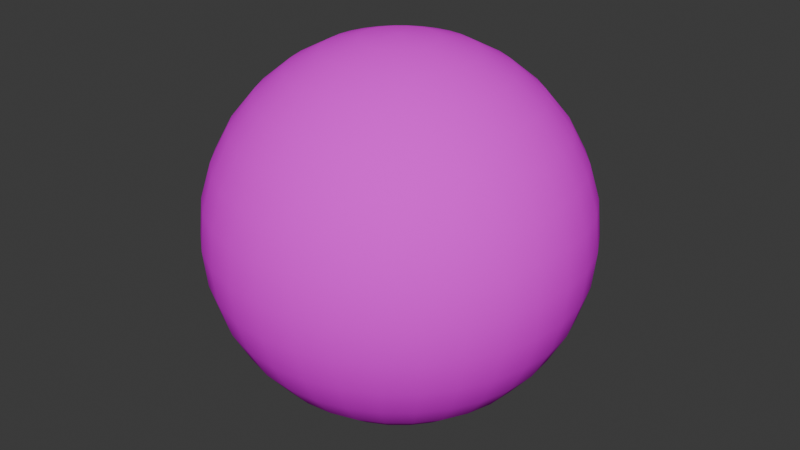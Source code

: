 # Source: SphereTransition.blend  (saved by Blender 4.1.24; exported with 4.5.12 LTS)
import bpy
from mathutils import Matrix  # noqa: F401  (used for matrix-valued properties, if any)

bpy.ops.wm.read_factory_settings(use_empty=True)
scene = bpy.context.scene
scene.name = 'Scene'

# ---- collections
col_collection = bpy.data.collections.new('Collection'); scene.collection.children.link(col_collection)

# ---- images (referenced by path relative to the original .blend; pixels are not part of the script)
import os
ASSET_DIR = os.environ.get("B2B_ASSET_DIR", "")  # directory of the original .blend (textures are referenced by path, not embedded)
HERE = os.path.dirname(os.path.abspath(__file__))  # packed textures are extracted next to this script under _unpacked/

def load_image(name, relpath, width, height, colorspace="sRGB"):
    """Load a texture the original file referenced (path relative to the .blend, or extracted next to this script)."""
    p = next((c for c in (os.path.join(HERE, relpath), os.path.join(ASSET_DIR, relpath)) if relpath and os.path.exists(c)), "")
    if p:
        img = bpy.data.images.load(p, check_existing=True)
        img.name = name
    else:  # same state as the original file: an image datablock whose file is absent (Cycles renders it pink)
        img = bpy.data.images.new(name, width, height)
        img.source = "FILE"
        img.filepath = "//" + (relpath or name)
    img.colorspace_settings.name = colorspace
    return img
img_capture_d__cran_2024_07_06_154928_png = load_image("Capture d'écran 2024-07-06 154928.png", "Capture d'écran 2024-07-06 154928.png", 1024, 1024, 'sRGB')

# ---- materials (node trees are filled in below, after node groups)
mat_material_001 = bpy.data.materials.new('Material.001')
mat_material_001.use_transparent_shadow = False

# ---- material node trees
mat_material_001.use_nodes = True; mat_material_001.node_tree.nodes.clear()
_N = mat_material_001.node_tree.nodes; _L = mat_material_001.node_tree.links
n0 = _N.new('ShaderNodeBsdfPrincipled'); n0.name = 'Principled BSDF'; n0.location = (10, 300)
n0.inputs[2].default_value = 1.0
n0.inputs[3].default_value = 1.0
n1 = _N.new('ShaderNodeOutputMaterial'); n1.name = 'Material Output'; n1.location = (300, 300)
n2 = _N.new('ShaderNodeTexImage'); n2.name = 'Image Texture'; n2.location = (-280, 280)
n2.image = img_capture_d__cran_2024_07_06_154928_png
_L.new(n0.outputs[0], n1.inputs[0])
_L.new(n2.outputs[0], n0.inputs[0])
n1.is_active_output = True

# ---- world
world_world = bpy.data.worlds.new('World'); scene.world = world_world
world_world.use_nodes = True; world_world.node_tree.nodes.clear()
_N = world_world.node_tree.nodes; _L = world_world.node_tree.links
n0 = _N.new('ShaderNodeOutputWorld'); n0.name = 'World Output'; n0.location = (300, 300)
n1 = _N.new('ShaderNodeBackground'); n1.name = 'Background'; n1.location = (10, 300)
n1.inputs[0].default_value = (0.05088, 0.05088, 0.05088, 1.0)
_L.new(n1.outputs[0], n0.inputs[0])
n0.is_active_output = True
world_world.color = (0.05088, 0.05088, 0.05088)
world_world.use_sun_shadow = False
world_world.sun_shadow_jitter_overblur = 0.0

# ---- meshes
me_sphere = bpy.data.meshes.new('Sphere')
me_sphere.from_pydata([(0.0, 0.5556, 0.8315), (0.0, 0.8315, 0.5556), (0.0, 0.9808, 0.1951), (0.0, 1.0, 0.0), (0.0, 0.9808, -0.1951), (0.0, 0.8315, -0.5556), (0.03806, 0.1913, 0.9808), (0.07466, 0.3753, 0.9239), (0.1084, 0.5449, 0.8315), (0.1379, 0.6935, 0.7071), (0.1622, 0.8155, 0.5556), (0.1802, 0.9061, 0.3827), (0.1913, 0.9619, 0.1951), (0.1951, 0.9808, 0.0), (0.1913, 0.9619, -0.1951), (0.1802, 0.9061, -0.3827), (0.1622, 0.8155, -0.5556), (0.1379, 0.6935, -0.7071), (0.1084, 0.5449, -0.8315), (0.07466, 0.3753, -0.9239), (0.03806, 0.1913, -0.9808), (0.07466, 0.1802, 0.9808), (0.1464, 0.3536, 0.9239), (0.2126, 0.5133, 0.8315), (0.2706, 0.6533, 0.7071), (0.3182, 0.7682, 0.5556), (0.3536, 0.8536, 0.3827), (0.3753, 0.9061, 0.1951), (0.3827, 0.9239, 0.0), (0.3753, 0.9061, -0.1951), (0.3536, 0.8536, -0.3827), (0.3182, 0.7682, -0.5556), (0.2706, 0.6533, -0.7071), (0.2126, 0.5133, -0.8315), (0.1464, 0.3536, -0.9239), (0.07466, 0.1802, -0.9808), (0.1084, 0.1622, 0.9808), (0.2126, 0.3182, 0.9239), (0.3087, 0.4619, 0.8315), (0.3928, 0.5879, 0.7071), (0.4619, 0.6913, 0.5556), (0.5133, 0.7682, 0.3827), (0.5449, 0.8155, 0.1951), (0.5556, 0.8315, 0.0), (0.5449, 0.8155, -0.1951), (0.5133, 0.7682, -0.3827), (0.4619, 0.6913, -0.5556), (0.3928, 0.5879, -0.7071), (0.3087, 0.4619, -0.8315), (0.2126, 0.3182, -0.9239), (0.1084, 0.1622, -0.9808), (0.1379, 0.1379, 0.9808), (0.2706, 0.2706, 0.9239), (0.3928, 0.3928, 0.8315), (0.5, 0.5, 0.7071), (0.5879, 0.5879, 0.5556), (0.6533, 0.6533, 0.3827), (0.6935, 0.6935, 0.1951), (0.7071, 0.7071, 0.0), (0.6935, 0.6935, -0.1951), (0.6533, 0.6533, -0.3827), (0.5879, 0.5879, -0.5556), (0.5, 0.5, -0.7071), (0.3928, 0.3928, -0.8315), (0.2706, 0.2706, -0.9239), (0.1379, 0.1379, -0.9808), (0.1622, 0.1084, 0.9808), (0.3182, 0.2126, 0.9239), (0.4619, 0.3087, 0.8315), (0.5879, 0.3928, 0.7071), (0.6913, 0.4619, 0.5556), (0.7682, 0.5133, 0.3827), (0.8155, 0.5449, 0.1951), (0.8315, 0.5556, 0.0), (0.8155, 0.5449, -0.1951), (0.7682, 0.5133, -0.3827), (0.6913, 0.4619, -0.5556), (0.5879, 0.3928, -0.7071), (0.4619, 0.3087, -0.8315), (0.3182, 0.2126, -0.9239), (0.1622, 0.1084, -0.9808), (0.0, 0.0, 1.0), (0.1802, 0.07466, 0.9808), (0.3536, 0.1464, 0.9239), (0.5133, 0.2126, 0.8315), (0.6533, 0.2706, 0.7071), (0.7682, 0.3182, 0.5556), (0.8536, 0.3536, 0.3827), (0.9061, 0.3753, 0.1951), (0.9239, 0.3827, 0.0), (0.9061, 0.3753, -0.1951), (0.8536, 0.3536, -0.3827), (0.7682, 0.3182, -0.5556), (0.6533, 0.2706, -0.7071), (0.5133, 0.2126, -0.8315), (0.3536, 0.1464, -0.9239), (0.1802, 0.07466, -0.9808), (0.1913, 0.03806, 0.9808), (0.3753, 0.07466, 0.9239), (0.5449, 0.1084, 0.8315), (0.6935, 0.1379, 0.7071), (0.8155, 0.1622, 0.5556), (0.9061, 0.1802, 0.3827), (0.9619, 0.1913, 0.1951), (0.9808, 0.1951, 0.0), (0.9619, 0.1913, -0.1951), (0.9061, 0.1802, -0.3827), (0.8155, 0.1622, -0.5556), (0.6935, 0.1379, -0.7071), (0.5449, 0.1084, -0.8315), (0.3753, 0.07466, -0.9239), (0.1913, 0.03806, -0.9808), (0.1951, -1.118e-08, 0.9808), (0.3827, -2.235e-08, 0.9239), (0.5556, -5.215e-08, 0.8315), (0.7071, 1.49e-08, 0.7071), (0.8315, -8.941e-08, 0.5556), (0.9239, 4.47e-08, 0.3827), (0.9808, -8.941e-08, 0.1951), (1.0, -1.639e-07, 0.0), (0.9808, -8.941e-08, -0.1951), (0.9239, 4.47e-08, -0.3827), (0.8315, -8.941e-08, -0.5556), (0.7071, 1.49e-08, -0.7071), (0.5556, -5.215e-08, -0.8315), (0.3827, -2.235e-08, -0.9239), (0.1951, -1.118e-08, -0.9808), (0.1913, -0.03806, 0.9808), (0.3753, -0.07466, 0.9239), (0.5449, -0.1084, 0.8315), (0.6935, -0.1379, 0.7071), (0.8155, -0.1622, 0.5556), (0.9061, -0.1802, 0.3827), (0.9619, -0.1913, 0.1951), (0.9808, -0.1951, 0.0), (0.9619, -0.1913, -0.1951), (0.9061, -0.1802, -0.3827), (0.8155, -0.1622, -0.5556), (0.6935, -0.1379, -0.7071), (0.5449, -0.1084, -0.8315), (0.3753, -0.07466, -0.9239), (0.1913, -0.03806, -0.9808), (0.1802, -0.07466, 0.9808), (0.3536, -0.1464, 0.9239), (0.5133, -0.2126, 0.8315), (0.6533, -0.2706, 0.7071), (0.7682, -0.3182, 0.5556), (0.8536, -0.3536, 0.3827), (0.9061, -0.3753, 0.1951), (0.9239, -0.3827, 0.0), (0.9061, -0.3753, -0.1951), (0.8536, -0.3536, -0.3827), (0.7682, -0.3182, -0.5556), (0.6533, -0.2706, -0.7071), (0.5133, -0.2126, -0.8315), (0.3536, -0.1464, -0.9239), (0.1802, -0.07466, -0.9808), (0.1622, -0.1084, 0.9808), (0.3182, -0.2126, 0.9239), (0.4619, -0.3087, 0.8315), (0.5879, -0.3928, 0.7071), (0.6913, -0.4619, 0.5556), (0.7682, -0.5133, 0.3827), (0.8155, -0.5449, 0.1951), (0.8315, -0.5556, 0.0), (0.8155, -0.5449, -0.1951), (0.7682, -0.5133, -0.3827), (0.6913, -0.4619, -0.5556), (0.5879, -0.3928, -0.7071), (0.4619, -0.3087, -0.8315), (0.3182, -0.2126, -0.9239), (0.1622, -0.1084, -0.9808), (0.1379, -0.1379, 0.9808), (0.2706, -0.2706, 0.9239), (0.3928, -0.3928, 0.8315), (0.5, -0.5, 0.7071), (0.5879, -0.5879, 0.5556), (0.6533, -0.6533, 0.3827), (0.6935, -0.6935, 0.1951), (0.7071, -0.7071, 0.0), (0.6935, -0.6935, -0.1951), (0.6533, -0.6533, -0.3827), (0.5879, -0.5879, -0.5556), (0.5, -0.5, -0.7071), (0.3928, -0.3928, -0.8315), (0.2706, -0.2706, -0.9239), (0.1379, -0.1379, -0.9808), (0.1084, -0.1622, 0.9808), (0.2126, -0.3182, 0.9239), (0.3087, -0.4619, 0.8315), (0.3928, -0.5879, 0.7071), (0.4619, -0.6913, 0.5556), (0.5133, -0.7682, 0.3827), (0.5449, -0.8155, 0.1951), (0.5556, -0.8315, 0.0), (0.5449, -0.8155, -0.1951), (0.5133, -0.7682, -0.3827), (0.4619, -0.6913, -0.5556), (0.3928, -0.5879, -0.7071), (0.3087, -0.4619, -0.8315), (0.2126, -0.3182, -0.9239), (0.1084, -0.1622, -0.9808), (0.07466, -0.1802, 0.9808), (0.1464, -0.3536, 0.9239), (0.2126, -0.5133, 0.8315), (0.2706, -0.6533, 0.7071), (0.3182, -0.7682, 0.5556), (0.3536, -0.8536, 0.3827), (0.3753, -0.9061, 0.1951), (0.3827, -0.9239, 0.0), (0.3753, -0.9061, -0.1951), (0.3536, -0.8536, -0.3827), (0.3182, -0.7682, -0.5556), (0.2706, -0.6533, -0.7071), (0.2126, -0.5133, -0.8315), (0.1464, -0.3536, -0.9239), (0.07466, -0.1802, -0.9808), (0.03806, -0.1913, 0.9808), (0.07466, -0.3753, 0.9239), (0.1084, -0.5449, 0.8315), (0.1379, -0.6935, 0.7071), (0.1622, -0.8155, 0.5556), (0.1802, -0.9061, 0.3827), (0.1913, -0.9619, 0.1951), (0.1951, -0.9808, 0.0), (0.1913, -0.9619, -0.1951), (0.1802, -0.9061, -0.3827), (0.1622, -0.8155, -0.5556), (0.1379, -0.6935, -0.7071), (0.1084, -0.5449, -0.8315), (0.07466, -0.3753, -0.9239), (0.03806, -0.1913, -0.9808), (-7.451e-09, -0.1951, 0.9808), (-5.215e-08, -0.3827, 0.9239), (-9.686e-08, -0.5556, 0.8315), (-1.49e-08, -0.7071, 0.7071), (-1.043e-07, -0.8315, 0.5556), (2.98e-08, -0.9239, 0.3827), (-1.341e-07, -0.9808, 0.1951), (-3.278e-07, -1.0, 0.0), (-1.341e-07, -0.9808, -0.1951), (2.98e-08, -0.9239, -0.3827), (-1.043e-07, -0.8315, -0.5556), (-1.49e-08, -0.7071, -0.7071), (-9.686e-08, -0.5556, -0.8315), (-5.215e-08, -0.3827, -0.9239), (-7.451e-09, -0.1951, -0.9808), (-0.03806, -0.1913, 0.9808), (-0.07466, -0.3753, 0.9239), (-0.1084, -0.5449, 0.8315), (-0.1379, -0.6935, 0.7071), (-0.1622, -0.8155, 0.5556), (-0.1802, -0.9061, 0.3827), (-0.1913, -0.9619, 0.1951), (-0.1951, -0.9808, 0.0), (-0.1913, -0.9619, -0.1951), (-0.1802, -0.9061, -0.3827), (-0.1622, -0.8155, -0.5556), (-0.1379, -0.6935, -0.7071), (-0.1084, -0.5449, -0.8315), (-0.07466, -0.3753, -0.9239), (-0.03806, -0.1913, -0.9808), (-0.07466, -0.1802, 0.9808), (-0.1464, -0.3536, 0.9239), (-0.2126, -0.5133, 0.8315), (-0.2706, -0.6533, 0.7071), (-0.3182, -0.7682, 0.5556), (-0.3536, -0.8536, 0.3827), (-0.3753, -0.9061, 0.1951), (-0.3827, -0.9239, 0.0), (-0.3753, -0.9061, -0.1951), (-0.3536, -0.8536, -0.3827), (-0.3182, -0.7682, -0.5556), (-0.2706, -0.6533, -0.7071), (-0.2126, -0.5133, -0.8315), (-0.1464, -0.3536, -0.9239), (-0.07466, -0.1802, -0.9808), (-0.1084, -0.1622, 0.9808), (-0.2126, -0.3182, 0.9239), (-0.3087, -0.4619, 0.8315), (-0.3928, -0.5879, 0.7071), (-0.4619, -0.6913, 0.5556), (-0.5133, -0.7682, 0.3827), (-0.5449, -0.8155, 0.1951), (-0.5556, -0.8315, 0.0), (-0.5449, -0.8155, -0.1951), (-0.5133, -0.7682, -0.3827), (-0.4619, -0.6913, -0.5556), (-0.3928, -0.5879, -0.7071), (-0.3087, -0.4619, -0.8315), (-0.2126, -0.3182, -0.9239), (-0.1084, -0.1622, -0.9808), (-0.1379, -0.1379, 0.9808), (-0.2706, -0.2706, 0.9239), (-0.3928, -0.3928, 0.8315), (-0.5, -0.5, 0.7071), (-0.5879, -0.5879, 0.5556), (-0.6533, -0.6533, 0.3827), (-0.6935, -0.6935, 0.1951), (-0.7071, -0.7071, 0.0), (-0.6935, -0.6935, -0.1951), (-0.6533, -0.6533, -0.3827), (-0.5879, -0.5879, -0.5556), (-0.5, -0.5, -0.7071), (-0.3928, -0.3928, -0.8315), (-0.2706, -0.2706, -0.9239), (-0.1379, -0.1379, -0.9808), (0.0, 0.0, -1.0), (-0.1622, -0.1084, 0.9808), (-0.3182, -0.2126, 0.9239), (-0.4619, -0.3087, 0.8315), (-0.5879, -0.3928, 0.7071), (-0.6913, -0.4619, 0.5556), (-0.7682, -0.5133, 0.3827), (-0.8155, -0.5449, 0.1951), (-0.8315, -0.5556, 0.0), (-0.8155, -0.5449, -0.1951), (-0.7682, -0.5133, -0.3827), (-0.6913, -0.4619, -0.5556), (-0.5879, -0.3928, -0.7071), (-0.4619, -0.3087, -0.8315), (-0.3182, -0.2126, -0.9239), (-0.1622, -0.1084, -0.9808), (-0.1802, -0.07466, 0.9808), (-0.3536, -0.1464, 0.9239), (-0.5133, -0.2126, 0.8315), (-0.6533, -0.2706, 0.7071), (-0.7682, -0.3182, 0.5556), (-0.8536, -0.3536, 0.3827), (-0.9061, -0.3753, 0.1951), (-0.9239, -0.3827, 0.0), (-0.9061, -0.3753, -0.1951), (-0.8536, -0.3536, -0.3827), (-0.7682, -0.3182, -0.5556), (-0.6533, -0.2706, -0.7071), (-0.5133, -0.2126, -0.8315), (-0.3536, -0.1464, -0.9239), (-0.1802, -0.07466, -0.9808), (-0.1913, -0.03806, 0.9808), (-0.3753, -0.07466, 0.9239), (-0.5449, -0.1084, 0.8315), (-0.6935, -0.1379, 0.7071), (-0.8155, -0.1622, 0.5556), (-0.9061, -0.1802, 0.3827), (-0.9619, -0.1913, 0.1951), (-0.9808, -0.1951, 0.0), (-0.9619, -0.1913, -0.1951), (-0.9061, -0.1802, -0.3827), (-0.8155, -0.1622, -0.5556), (-0.6935, -0.1379, -0.7071), (-0.5449, -0.1084, -0.8315), (-0.3753, -0.07466, -0.9239), (-0.1913, -0.03806, -0.9808), (-0.1951, 1.863e-08, 0.9808), (-0.3827, 5.215e-08, 0.9239), (-0.5556, 1.49e-07, 0.8315), (-0.7071, 2.98e-08, 0.7071), (-0.8315, 1.639e-07, 0.5556), (-0.9239, 1.49e-08, 0.3827), (-0.9808, 2.682e-07, 0.1951), (-1.0, 4.47e-07, 0.0), (-0.9808, 2.682e-07, -0.1951), (-0.9239, 1.49e-08, -0.3827), (-0.8315, 1.639e-07, -0.5556), (-0.7071, 2.98e-08, -0.7071), (-0.5556, 1.49e-07, -0.8315), (-0.3827, 5.215e-08, -0.9239), (-0.1951, 1.863e-08, -0.9808), (-0.1913, 0.03806, 0.9808), (-0.3753, 0.07466, 0.9239), (-0.5449, 0.1084, 0.8315), (-0.6935, 0.1379, 0.7071), (-0.8155, 0.1622, 0.5556), (-0.9061, 0.1802, 0.3827), (-0.9619, 0.1913, 0.1951), (-0.9808, 0.1951, 0.0), (-0.9619, 0.1913, -0.1951), (-0.9061, 0.1802, -0.3827), (-0.8155, 0.1622, -0.5556), (-0.6935, 0.1379, -0.7071), (-0.5449, 0.1084, -0.8315), (-0.3753, 0.07466, -0.9239), (-0.1913, 0.03806, -0.9808), (-0.1802, 0.07466, 0.9808), (-0.3536, 0.1464, 0.9239), (-0.5133, 0.2126, 0.8315), (-0.6533, 0.2706, 0.7071), (-0.7682, 0.3182, 0.5556), (-0.8536, 0.3536, 0.3827), (-0.9061, 0.3753, 0.1951), (-0.9239, 0.3827, 0.0), (-0.9061, 0.3753, -0.1951), (-0.8536, 0.3536, -0.3827), (-0.7682, 0.3182, -0.5556), (-0.6533, 0.2706, -0.7071), (-0.5133, 0.2126, -0.8315), (-0.3536, 0.1464, -0.9239), (-0.1802, 0.07466, -0.9808), (-0.1622, 0.1084, 0.9808), (-0.3182, 0.2126, 0.9239), (-0.4619, 0.3087, 0.8315), (-0.5879, 0.3928, 0.7071), (-0.6913, 0.4619, 0.5556), (-0.7682, 0.5133, 0.3827), (-0.8155, 0.5449, 0.1951), (-0.8315, 0.5556, 0.0), (-0.8155, 0.5449, -0.1951), (-0.7682, 0.5133, -0.3827), (-0.6913, 0.4619, -0.5556), (-0.5879, 0.3928, -0.7071), (-0.4619, 0.3087, -0.8315), (-0.3182, 0.2126, -0.9239), (-0.1622, 0.1084, -0.9808), (-0.1379, 0.1379, 0.9808), (-0.2706, 0.2706, 0.9239), (-0.3928, 0.3928, 0.8315), (-0.5, 0.5, 0.7071), (-0.5879, 0.5879, 0.5556), (-0.6533, 0.6533, 0.3827), (-0.6935, 0.6935, 0.1951), (-0.7071, 0.7071, 0.0), (-0.6935, 0.6935, -0.1951), (-0.6533, 0.6533, -0.3827), (-0.5879, 0.5879, -0.5556), (-0.5, 0.5, -0.7071), (-0.3928, 0.3928, -0.8315), (-0.2706, 0.2706, -0.9239), (-0.1379, 0.1379, -0.9808), (-0.1084, 0.1622, 0.9808), (-0.2126, 0.3182, 0.9239), (-0.3087, 0.4619, 0.8315), (-0.3928, 0.5879, 0.7071), (-0.4619, 0.6913, 0.5556), (-0.5133, 0.7682, 0.3827), (-0.5449, 0.8155, 0.1951), (-0.5556, 0.8315, 0.0), (-0.5449, 0.8155, -0.1951), (-0.5133, 0.7682, -0.3827), (-0.4619, 0.6913, -0.5556), (-0.3928, 0.5879, -0.7071), (-0.3087, 0.4619, -0.8315), (-0.2126, 0.3182, -0.9239), (-0.1084, 0.1622, -0.9808), (-0.07466, 0.1802, 0.9808), (-0.1464, 0.3536, 0.9239), (-0.2126, 0.5133, 0.8315), (-0.2706, 0.6533, 0.7071), (-0.3182, 0.7682, 0.5556), (-0.3536, 0.8536, 0.3827), (-0.3753, 0.9061, 0.1951), (-0.3827, 0.9239, 0.0), (-0.3753, 0.9061, -0.1951), (-0.3536, 0.8536, -0.3827), (-0.3182, 0.7682, -0.5556), (-0.2706, 0.6533, -0.7071), (-0.2126, 0.5133, -0.8315), (-0.1464, 0.3536, -0.9239), (-0.07466, 0.1802, -0.9808), (-0.03806, 0.1913, 0.9808), (-0.07466, 0.3753, 0.9239), (-0.1084, 0.5449, 0.8315), (-0.1379, 0.6935, 0.7071), (-0.1622, 0.8155, 0.5556), (-0.1802, 0.9061, 0.3827), (-0.1913, 0.9619, 0.1951), (-0.1951, 0.9808, 0.0), (-0.1913, 0.9619, -0.1951), (-0.1802, 0.9061, -0.3827), (-0.1622, 0.8155, -0.5556), (-0.1379, 0.6935, -0.7071), (-0.1084, 0.5449, -0.8315), (-0.07466, 0.3753, -0.9239), (-0.03806, 0.1913, -0.9808), (1.49e-08, 0.1951, 0.9808), (6.706e-08, 0.3827, 0.9239), (8.941e-08, 0.7071, 0.7071), (5.96e-08, 0.9239, 0.3827), (5.96e-08, 0.9239, -0.3827), (8.941e-08, 0.7071, -0.7071), (2.161e-07, 0.5556, -0.8315), (6.706e-08, 0.3827, -0.9239), (1.49e-08, 0.1951, -0.9808)], [], [(478, 5, 16, 17), (1, 475, 9, 10), (479, 478, 17, 18), (476, 1, 10, 11), (480, 479, 18, 19), (2, 476, 11, 12), (481, 480, 19, 20), (3, 2, 12, 13), (473, 81, 6), (307, 481, 20), (4, 3, 13, 14), (474, 473, 6, 7), (477, 4, 14, 15), (0, 474, 7, 8), (5, 477, 15, 16), (475, 0, 8, 9), (8, 7, 22, 23), (16, 15, 30, 31), (9, 8, 23, 24), (17, 16, 31, 32), (10, 9, 24, 25), (18, 17, 32, 33), (11, 10, 25, 26), (19, 18, 33, 34), (12, 11, 26, 27), (20, 19, 34, 35), (13, 12, 27, 28), (6, 81, 21), (307, 20, 35), (14, 13, 28, 29), (7, 6, 21, 22), (15, 14, 29, 30), (27, 26, 41, 42), (35, 34, 49, 50), (28, 27, 42, 43), (21, 81, 36), (307, 35, 50), (29, 28, 43, 44), (22, 21, 36, 37), (30, 29, 44, 45), (23, 22, 37, 38), (31, 30, 45, 46), (24, 23, 38, 39), (32, 31, 46, 47), (25, 24, 39, 40), (33, 32, 47, 48), (26, 25, 40, 41), (34, 33, 48, 49), (46, 45, 60, 61), (39, 38, 53, 54), (47, 46, 61, 62), (40, 39, 54, 55), (48, 47, 62, 63), (41, 40, 55, 56), (49, 48, 63, 64), (42, 41, 56, 57), (50, 49, 64, 65), (43, 42, 57, 58), (36, 81, 51), (307, 50, 65), (44, 43, 58, 59), (37, 36, 51, 52), (45, 44, 59, 60), (38, 37, 52, 53), (65, 64, 79, 80), (58, 57, 72, 73), (51, 81, 66), (307, 65, 80), (59, 58, 73, 74), (52, 51, 66, 67), (60, 59, 74, 75), (53, 52, 67, 68), (61, 60, 75, 76), (54, 53, 68, 69), (62, 61, 76, 77), (55, 54, 69, 70), (63, 62, 77, 78), (56, 55, 70, 71), (64, 63, 78, 79), (57, 56, 71, 72), (77, 76, 92, 93), (70, 69, 85, 86), (78, 77, 93, 94), (71, 70, 86, 87), (79, 78, 94, 95), (72, 71, 87, 88), (80, 79, 95, 96), (73, 72, 88, 89), (66, 81, 82), (307, 80, 96), (74, 73, 89, 90), (67, 66, 82, 83), (75, 74, 90, 91), (68, 67, 83, 84), (76, 75, 91, 92), (69, 68, 84, 85), (82, 81, 97), (307, 96, 111), (90, 89, 104, 105), (83, 82, 97, 98), (91, 90, 105, 106), (84, 83, 98, 99), (92, 91, 106, 107), (85, 84, 99, 100), (93, 92, 107, 108), (86, 85, 100, 101), (94, 93, 108, 109), (87, 86, 101, 102), (95, 94, 109, 110), (88, 87, 102, 103), (96, 95, 110, 111), (89, 88, 103, 104), (101, 100, 115, 116), (109, 108, 123, 124), (102, 101, 116, 117), (110, 109, 124, 125), (103, 102, 117, 118), (111, 110, 125, 126), (104, 103, 118, 119), (97, 81, 112), (307, 111, 126), (105, 104, 119, 120), (98, 97, 112, 113), (106, 105, 120, 121), (99, 98, 113, 114), (107, 106, 121, 122), (100, 99, 114, 115), (108, 107, 122, 123), (120, 119, 134, 135), (113, 112, 127, 128), (121, 120, 135, 136), (114, 113, 128, 129), (122, 121, 136, 137), (115, 114, 129, 130), (123, 122, 137, 138), (116, 115, 130, 131), (124, 123, 138, 139), (117, 116, 131, 132), (125, 124, 139, 140), (118, 117, 132, 133), (126, 125, 140, 141), (119, 118, 133, 134), (112, 81, 127), (307, 126, 141), (139, 138, 153, 154), (132, 131, 146, 147), (140, 139, 154, 155), (133, 132, 147, 148), (141, 140, 155, 156), (134, 133, 148, 149), (127, 81, 142), (307, 141, 156), (135, 134, 149, 150), (128, 127, 142, 143), (136, 135, 150, 151), (129, 128, 143, 144), (137, 136, 151, 152), (130, 129, 144, 145), (138, 137, 152, 153), (131, 130, 145, 146), (143, 142, 157, 158), (151, 150, 165, 166), (144, 143, 158, 159), (152, 151, 166, 167), (145, 144, 159, 160), (153, 152, 167, 168), (146, 145, 160, 161), (154, 153, 168, 169), (147, 146, 161, 162), (155, 154, 169, 170), (148, 147, 162, 163), (156, 155, 170, 171), (149, 148, 163, 164), (142, 81, 157), (307, 156, 171), (150, 149, 164, 165), (162, 161, 176, 177), (170, 169, 184, 185), (163, 162, 177, 178), (171, 170, 185, 186), (164, 163, 178, 179), (157, 81, 172), (307, 171, 186), (165, 164, 179, 180), (158, 157, 172, 173), (166, 165, 180, 181), (159, 158, 173, 174), (167, 166, 181, 182), (160, 159, 174, 175), (168, 167, 182, 183), (161, 160, 175, 176), (169, 168, 183, 184), (181, 180, 195, 196), (174, 173, 188, 189), (182, 181, 196, 197), (175, 174, 189, 190), (183, 182, 197, 198), (176, 175, 190, 191), (184, 183, 198, 199), (177, 176, 191, 192), (185, 184, 199, 200), (178, 177, 192, 193), (186, 185, 200, 201), (179, 178, 193, 194), (172, 81, 187), (307, 186, 201), (180, 179, 194, 195), (173, 172, 187, 188), (200, 199, 214, 215), (193, 192, 207, 208), (201, 200, 215, 216), (194, 193, 208, 209), (187, 81, 202), (307, 201, 216), (195, 194, 209, 210), (188, 187, 202, 203), (196, 195, 210, 211), (189, 188, 203, 204), (197, 196, 211, 212), (190, 189, 204, 205), (198, 197, 212, 213), (191, 190, 205, 206), (199, 198, 213, 214), (192, 191, 206, 207), (212, 211, 226, 227), (205, 204, 219, 220), (213, 212, 227, 228), (206, 205, 220, 221), (214, 213, 228, 229), (207, 206, 221, 222), (215, 214, 229, 230), (208, 207, 222, 223), (216, 215, 230, 231), (209, 208, 223, 224), (202, 81, 217), (307, 216, 231), (210, 209, 224, 225), (203, 202, 217, 218), (211, 210, 225, 226), (204, 203, 218, 219), (231, 230, 245, 246), (224, 223, 238, 239), (217, 81, 232), (307, 231, 246), (225, 224, 239, 240), (218, 217, 232, 233), (226, 225, 240, 241), (219, 218, 233, 234), (227, 226, 241, 242), (220, 219, 234, 235), (228, 227, 242, 243), (221, 220, 235, 236), (229, 228, 243, 244), (222, 221, 236, 237), (230, 229, 244, 245), (223, 222, 237, 238), (235, 234, 249, 250), (243, 242, 257, 258), (236, 235, 250, 251), (244, 243, 258, 259), (237, 236, 251, 252), (245, 244, 259, 260), (238, 237, 252, 253), (246, 245, 260, 261), (239, 238, 253, 254), (232, 81, 247), (307, 246, 261), (240, 239, 254, 255), (233, 232, 247, 248), (241, 240, 255, 256), (234, 233, 248, 249), (242, 241, 256, 257), (254, 253, 268, 269), (247, 81, 262), (307, 261, 276), (255, 254, 269, 270), (248, 247, 262, 263), (256, 255, 270, 271), (249, 248, 263, 264), (257, 256, 271, 272), (250, 249, 264, 265), (258, 257, 272, 273), (251, 250, 265, 266), (259, 258, 273, 274), (252, 251, 266, 267), (260, 259, 274, 275), (253, 252, 267, 268), (261, 260, 275, 276), (273, 272, 287, 288), (266, 265, 280, 281), (274, 273, 288, 289), (267, 266, 281, 282), (275, 274, 289, 290), (268, 267, 282, 283), (276, 275, 290, 291), (269, 268, 283, 284), (262, 81, 277), (307, 276, 291), (270, 269, 284, 285), (263, 262, 277, 278), (271, 270, 285, 286), (264, 263, 278, 279), (272, 271, 286, 287), (265, 264, 279, 280), (277, 81, 292), (307, 291, 306), (285, 284, 299, 300), (278, 277, 292, 293), (286, 285, 300, 301), (279, 278, 293, 294), (287, 286, 301, 302), (280, 279, 294, 295), (288, 287, 302, 303), (281, 280, 295, 296), (289, 288, 303, 304), (282, 281, 296, 297), (290, 289, 304, 305), (283, 282, 297, 298), (291, 290, 305, 306), (284, 283, 298, 299), (296, 295, 311, 312), (304, 303, 319, 320), (297, 296, 312, 313), (305, 304, 320, 321), (298, 297, 313, 314), (306, 305, 321, 322), (299, 298, 314, 315), (292, 81, 308), (307, 306, 322), (300, 299, 315, 316), (293, 292, 308, 309), (301, 300, 316, 317), (294, 293, 309, 310), (302, 301, 317, 318), (295, 294, 310, 311), (303, 302, 318, 319), (316, 315, 330, 331), (309, 308, 323, 324), (317, 316, 331, 332), (310, 309, 324, 325), (318, 317, 332, 333), (311, 310, 325, 326), (319, 318, 333, 334), (312, 311, 326, 327), (320, 319, 334, 335), (313, 312, 327, 328), (321, 320, 335, 336), (314, 313, 328, 329), (322, 321, 336, 337), (315, 314, 329, 330), (308, 81, 323), (307, 322, 337), (335, 334, 349, 350), (328, 327, 342, 343), (336, 335, 350, 351), (329, 328, 343, 344), (337, 336, 351, 352), (330, 329, 344, 345), (323, 81, 338), (307, 337, 352), (331, 330, 345, 346), (324, 323, 338, 339), (332, 331, 346, 347), (325, 324, 339, 340), (333, 332, 347, 348), (326, 325, 340, 341), (334, 333, 348, 349), (327, 326, 341, 342), (347, 346, 361, 362), (340, 339, 354, 355), (348, 347, 362, 363), (341, 340, 355, 356), (349, 348, 363, 364), (342, 341, 356, 357), (350, 349, 364, 365), (343, 342, 357, 358), (351, 350, 365, 366), (344, 343, 358, 359), (352, 351, 366, 367), (345, 344, 359, 360), (338, 81, 353), (307, 352, 367), (346, 345, 360, 361), (339, 338, 353, 354), (366, 365, 380, 381), (359, 358, 373, 374), (367, 366, 381, 382), (360, 359, 374, 375), (353, 81, 368), (307, 367, 382), (361, 360, 375, 376), (354, 353, 368, 369), (362, 361, 376, 377), (355, 354, 369, 370), (363, 362, 377, 378), (356, 355, 370, 371), (364, 363, 378, 379), (357, 356, 371, 372), (365, 364, 379, 380), (358, 357, 372, 373), (370, 369, 384, 385), (378, 377, 392, 393), (371, 370, 385, 386), (379, 378, 393, 394), (372, 371, 386, 387), (380, 379, 394, 395), (373, 372, 387, 388), (381, 380, 395, 396), (374, 373, 388, 389), (382, 381, 396, 397), (375, 374, 389, 390), (368, 81, 383), (307, 382, 397), (376, 375, 390, 391), (369, 368, 383, 384), (377, 376, 391, 392), (389, 388, 403, 404), (397, 396, 411, 412), (390, 389, 404, 405), (383, 81, 398), (307, 397, 412), (391, 390, 405, 406), (384, 383, 398, 399), (392, 391, 406, 407), (385, 384, 399, 400), (393, 392, 407, 408), (386, 385, 400, 401), (394, 393, 408, 409), (387, 386, 401, 402), (395, 394, 409, 410), (388, 387, 402, 403), (396, 395, 410, 411), (408, 407, 422, 423), (401, 400, 415, 416), (409, 408, 423, 424), (402, 401, 416, 417), (410, 409, 424, 425), (403, 402, 417, 418), (411, 410, 425, 426), (404, 403, 418, 419), (412, 411, 426, 427), (405, 404, 419, 420), (398, 81, 413), (307, 412, 427), (406, 405, 420, 421), (399, 398, 413, 414), (407, 406, 421, 422), (400, 399, 414, 415), (427, 426, 441, 442), (420, 419, 434, 435), (413, 81, 428), (307, 427, 442), (421, 420, 435, 436), (414, 413, 428, 429), (422, 421, 436, 437), (415, 414, 429, 430), (423, 422, 437, 438), (416, 415, 430, 431), (424, 423, 438, 439), (417, 416, 431, 432), (425, 424, 439, 440), (418, 417, 432, 433), (426, 425, 440, 441), (419, 418, 433, 434), (431, 430, 445, 446), (439, 438, 453, 454), (432, 431, 446, 447), (440, 439, 454, 455), (433, 432, 447, 448), (441, 440, 455, 456), (434, 433, 448, 449), (442, 441, 456, 457), (435, 434, 449, 450), (428, 81, 443), (307, 442, 457), (436, 435, 450, 451), (429, 428, 443, 444), (437, 436, 451, 452), (430, 429, 444, 445), (438, 437, 452, 453), (450, 449, 464, 465), (443, 81, 458), (307, 457, 472), (451, 450, 465, 466), (444, 443, 458, 459), (452, 451, 466, 467), (445, 444, 459, 460), (453, 452, 467, 468), (446, 445, 460, 461), (454, 453, 468, 469), (447, 446, 461, 462), (455, 454, 469, 470), (448, 447, 462, 463), (456, 455, 470, 471), (449, 448, 463, 464), (457, 456, 471, 472), (469, 468, 5, 478), (462, 461, 475, 1), (470, 469, 478, 479), (463, 462, 1, 476), (471, 470, 479, 480), (464, 463, 476, 2), (472, 471, 480, 481), (465, 464, 2, 3), (458, 81, 473), (307, 472, 481), (466, 465, 3, 4), (459, 458, 473, 474), (467, 466, 4, 477), (460, 459, 474, 0), (468, 467, 477, 5), (461, 460, 0, 475)])
me_sphere.polygons.foreach_set('use_smooth', [True] * 512)
_uv = me_sphere.uv_layers.new(name='UVMap')
_uv.uv.foreach_set('vector', [0.8335, 0.1691, 0.8922, 0.24, 0.8847, 0.24, 0.8271, 0.1691, 0.8922, 0.76, 0.8335, 0.8309, 0.8271, 0.8309, 0.8847, 0.76, 0.7621, 0.1109, 0.8335, 0.1691, 0.8271, 0.1691, 0.757, 0.1109, 0.9358, 0.6791, 0.8922, 0.76, 0.8847, 0.76, 0.9274, 0.6791, 0.6805, 0.06761, 0.7621, 0.1109, 0.757, 0.1109, 0.677, 0.06761, 0.9626, 0.5913, 0.9358, 0.6791, 0.9274, 0.6791, 0.9537, 0.5913, 0.592, 0.04098, 0.6805, 0.06761, 0.677, 0.06761, 0.5903, 0.04098, 0.9717, 0.5, 0.9626, 0.5913, 0.9537, 0.5913, 0.9626, 0.5, 0.592, 0.959, 0.5, 0.968, 0.5903, 0.959, 0.5, 0.03199, 0.592, 0.04098, 0.5903, 0.04098, 0.9626, 0.4087, 0.9717, 0.5, 0.9626, 0.5, 0.9537, 0.4087, 0.6805, 0.9324, 0.592, 0.959, 0.5903, 0.959, 0.677, 0.9324, 0.9358, 0.3209, 0.9626, 0.4087, 0.9537, 0.4087, 0.9274, 0.3209, 0.7621, 0.8891, 0.6805, 0.9324, 0.677, 0.9324, 0.757, 0.8891, 0.8922, 0.24, 0.9358, 0.3209, 0.9274, 0.3209, 0.8847, 0.24, 0.8335, 0.8309, 0.7621, 0.8891, 0.757, 0.8891, 0.8271, 0.8309, 0.757, 0.8891, 0.677, 0.9324, 0.6668, 0.9324, 0.7421, 0.8891, 0.8847, 0.24, 0.9274, 0.3209, 0.9026, 0.3209, 0.8623, 0.24, 0.8271, 0.8309, 0.757, 0.8891, 0.7421, 0.8891, 0.8081, 0.8309, 0.8271, 0.1691, 0.8847, 0.24, 0.8623, 0.24, 0.8081, 0.1691, 0.8847, 0.76, 0.8271, 0.8309, 0.8081, 0.8309, 0.8623, 0.76, 0.757, 0.1109, 0.8271, 0.1691, 0.8081, 0.1691, 0.7421, 0.1109, 0.9274, 0.6791, 0.8847, 0.76, 0.8623, 0.76, 0.9026, 0.6791, 0.677, 0.06761, 0.757, 0.1109, 0.7421, 0.1109, 0.6668, 0.06761, 0.9537, 0.5913, 0.9274, 0.6791, 0.9026, 0.6791, 0.9274, 0.5913, 0.5903, 0.04098, 0.677, 0.06761, 0.6668, 0.06761, 0.585, 0.04098, 0.9626, 0.5, 0.9537, 0.5913, 0.9274, 0.5913, 0.9358, 0.5, 0.5903, 0.959, 0.5, 0.968, 0.585, 0.959, 0.5, 0.03199, 0.5903, 0.04098, 0.585, 0.04098, 0.9537, 0.4087, 0.9626, 0.5, 0.9358, 0.5, 0.9274, 0.4087, 0.677, 0.9324, 0.5903, 0.959, 0.585, 0.959, 0.6668, 0.9324, 0.9274, 0.3209, 0.9537, 0.4087, 0.9274, 0.4087, 0.9026, 0.3209, 0.9274, 0.5913, 0.9026, 0.6791, 0.8623, 0.6791, 0.8847, 0.5913, 0.585, 0.04098, 0.6668, 0.06761, 0.6501, 0.06761, 0.5765, 0.04098, 0.9358, 0.5, 0.9274, 0.5913, 0.8847, 0.5913, 0.8922, 0.5, 0.585, 0.959, 0.5, 0.968, 0.5765, 0.959, 0.5, 0.03199, 0.585, 0.04098, 0.5765, 0.04098, 0.9274, 0.4087, 0.9358, 0.5, 0.8922, 0.5, 0.8847, 0.4087, 0.6668, 0.9324, 0.585, 0.959, 0.5765, 0.959, 0.6501, 0.9324, 0.9026, 0.3209, 0.9274, 0.4087, 0.8847, 0.4087, 0.8623, 0.3209, 0.7421, 0.8891, 0.6668, 0.9324, 0.6501, 0.9324, 0.7179, 0.8891, 0.8623, 0.24, 0.9026, 0.3209, 0.8623, 0.3209, 0.8261, 0.24, 0.8081, 0.8309, 0.7421, 0.8891, 0.7179, 0.8891, 0.7773, 0.8309, 0.8081, 0.1691, 0.8623, 0.24, 0.8261, 0.24, 0.7773, 0.1691, 0.8623, 0.76, 0.8081, 0.8309, 0.7773, 0.8309, 0.8261, 0.76, 0.7421, 0.1109, 0.8081, 0.1691, 0.7773, 0.1691, 0.7179, 0.1109, 0.9026, 0.6791, 0.8623, 0.76, 0.8261, 0.76, 0.8623, 0.6791, 0.6668, 0.06761, 0.7421, 0.1109, 0.7179, 0.1109, 0.6501, 0.06761, 0.8261, 0.24, 0.8623, 0.3209, 0.8081, 0.3209, 0.7773, 0.24, 0.7773, 0.8309, 0.7179, 0.8891, 0.6853, 0.8891, 0.7358, 0.8309, 0.7773, 0.1691, 0.8261, 0.24, 0.7773, 0.24, 0.7358, 0.1691, 0.8261, 0.76, 0.7773, 0.8309, 0.7358, 0.8309, 0.7773, 0.76, 0.7179, 0.1109, 0.7773, 0.1691, 0.7358, 0.1691, 0.6853, 0.1109, 0.8623, 0.6791, 0.8261, 0.76, 0.7773, 0.76, 0.8081, 0.6791, 0.6501, 0.06761, 0.7179, 0.1109, 0.6853, 0.1109, 0.6276, 0.06761, 0.8847, 0.5913, 0.8623, 0.6791, 0.8081, 0.6791, 0.8271, 0.5913, 0.5765, 0.04098, 0.6501, 0.06761, 0.6276, 0.06761, 0.5651, 0.04098, 0.8922, 0.5, 0.8847, 0.5913, 0.8271, 0.5913, 0.8335, 0.5, 0.5765, 0.959, 0.5, 0.968, 0.5651, 0.959, 0.5, 0.03199, 0.5765, 0.04098, 0.5651, 0.04098, 0.8847, 0.4087, 0.8922, 0.5, 0.8335, 0.5, 0.8271, 0.4087, 0.6501, 0.9324, 0.5765, 0.959, 0.5651, 0.959, 0.6276, 0.9324, 0.8623, 0.3209, 0.8847, 0.4087, 0.8271, 0.4087, 0.8081, 0.3209, 0.7179, 0.8891, 0.6501, 0.9324, 0.6276, 0.9324, 0.6853, 0.8891, 0.5651, 0.04098, 0.6276, 0.06761, 0.6003, 0.06761, 0.5511, 0.04098, 0.8335, 0.5, 0.8271, 0.5913, 0.757, 0.5913, 0.7621, 0.5, 0.5651, 0.959, 0.5, 0.968, 0.5511, 0.959, 0.5, 0.03199, 0.5651, 0.04098, 0.5511, 0.04098, 0.8271, 0.4087, 0.8335, 0.5, 0.7621, 0.5, 0.757, 0.4087, 0.6276, 0.9324, 0.5651, 0.959, 0.5511, 0.959, 0.6003, 0.9324, 0.8081, 0.3209, 0.8271, 0.4087, 0.757, 0.4087, 0.7421, 0.3209, 0.6853, 0.8891, 0.6276, 0.9324, 0.6003, 0.9324, 0.6456, 0.8891, 0.7773, 0.24, 0.8081, 0.3209, 0.7421, 0.3209, 0.7179, 0.24, 0.7358, 0.8309, 0.6853, 0.8891, 0.6456, 0.8891, 0.6853, 0.8309, 0.7358, 0.1691, 0.7773, 0.24, 0.7179, 0.24, 0.6853, 0.1691, 0.7773, 0.76, 0.7358, 0.8309, 0.6853, 0.8309, 0.7179, 0.76, 0.6853, 0.1109, 0.7358, 0.1691, 0.6853, 0.1691, 0.6456, 0.1109, 0.8081, 0.6791, 0.7773, 0.76, 0.7179, 0.76, 0.7421, 0.6791, 0.6276, 0.06761, 0.6853, 0.1109, 0.6456, 0.1109, 0.6003, 0.06761, 0.8271, 0.5913, 0.8081, 0.6791, 0.7421, 0.6791, 0.757, 0.5913, 0.6853, 0.1691, 0.7179, 0.24, 0.6501, 0.24, 0.6276, 0.1691, 0.7179, 0.76, 0.6853, 0.8309, 0.6276, 0.8309, 0.6501, 0.76, 0.6456, 0.1109, 0.6853, 0.1691, 0.6276, 0.1691, 0.6003, 0.1109, 0.7421, 0.6791, 0.7179, 0.76, 0.6501, 0.76, 0.6668, 0.6791, 0.6003, 0.06761, 0.6456, 0.1109, 0.6003, 0.1109, 0.5691, 0.06761, 0.757, 0.5913, 0.7421, 0.6791, 0.6668, 0.6791, 0.677, 0.5913, 0.5511, 0.04098, 0.6003, 0.06761, 0.5691, 0.06761, 0.5352, 0.04098, 0.7621, 0.5, 0.757, 0.5913, 0.677, 0.5913, 0.6805, 0.5, 0.5511, 0.959, 0.5, 0.968, 0.5352, 0.959, 0.5, 0.03199, 0.5511, 0.04098, 0.5352, 0.04098, 0.757, 0.4087, 0.7621, 0.5, 0.6805, 0.5, 0.677, 0.4087, 0.6003, 0.9324, 0.5511, 0.959, 0.5352, 0.959, 0.5691, 0.9324, 0.7421, 0.3209, 0.757, 0.4087, 0.677, 0.4087, 0.6668, 0.3209, 0.6456, 0.8891, 0.6003, 0.9324, 0.5691, 0.9324, 0.6003, 0.8891, 0.7179, 0.24, 0.7421, 0.3209, 0.6668, 0.3209, 0.6501, 0.24, 0.6853, 0.8309, 0.6456, 0.8891, 0.6003, 0.8891, 0.6276, 0.8309, 0.5352, 0.959, 0.5, 0.968, 0.518, 0.959, 0.5, 0.03199, 0.5352, 0.04098, 0.518, 0.04098, 0.677, 0.4087, 0.6805, 0.5, 0.592, 0.5, 0.5903, 0.4087, 0.5691, 0.9324, 0.5352, 0.959, 0.518, 0.959, 0.5352, 0.9324, 0.6668, 0.3209, 0.677, 0.4087, 0.5903, 0.4087, 0.585, 0.3209, 0.6003, 0.8891, 0.5691, 0.9324, 0.5352, 0.9324, 0.5511, 0.8891, 0.6501, 0.24, 0.6668, 0.3209, 0.585, 0.3209, 0.5765, 0.24, 0.6276, 0.8309, 0.6003, 0.8891, 0.5511, 0.8891, 0.5651, 0.8309, 0.6276, 0.1691, 0.6501, 0.24, 0.5765, 0.24, 0.5651, 0.1691, 0.6501, 0.76, 0.6276, 0.8309, 0.5651, 0.8309, 0.5765, 0.76, 0.6003, 0.1109, 0.6276, 0.1691, 0.5651, 0.1691, 0.5511, 0.1109, 0.6668, 0.6791, 0.6501, 0.76, 0.5765, 0.76, 0.585, 0.6791, 0.5691, 0.06761, 0.6003, 0.1109, 0.5511, 0.1109, 0.5352, 0.06761, 0.677, 0.5913, 0.6668, 0.6791, 0.585, 0.6791, 0.5903, 0.5913, 0.5352, 0.04098, 0.5691, 0.06761, 0.5352, 0.06761, 0.518, 0.04098, 0.6805, 0.5, 0.677, 0.5913, 0.5903, 0.5913, 0.592, 0.5, 0.5765, 0.76, 0.5651, 0.8309, 0.5, 0.8309, 0.5, 0.76, 0.5511, 0.1109, 0.5651, 0.1691, 0.5, 0.1691, 0.5, 0.1109, 0.585, 0.6791, 0.5765, 0.76, 0.5, 0.76, 0.5, 0.6791, 0.5352, 0.06761, 0.5511, 0.1109, 0.5, 0.1109, 0.5, 0.06761, 0.5903, 0.5913, 0.585, 0.6791, 0.5, 0.6791, 0.5, 0.5913, 0.518, 0.04098, 0.5352, 0.06761, 0.5, 0.06761, 0.5, 0.04098, 0.592, 0.5, 0.5903, 0.5913, 0.5, 0.5913, 0.5, 0.5, 0.518, 0.959, 0.5, 0.968, 0.5, 0.959, 0.5, 0.03199, 0.518, 0.04098, 0.5, 0.04098, 0.5903, 0.4087, 0.592, 0.5, 0.5, 0.5, 0.5, 0.4087, 0.5352, 0.9324, 0.518, 0.959, 0.5, 0.959, 0.5, 0.9324, 0.585, 0.3209, 0.5903, 0.4087, 0.5, 0.4087, 0.5, 0.3209, 0.5511, 0.8891, 0.5352, 0.9324, 0.5, 0.9324, 0.5, 0.8891, 0.5765, 0.24, 0.585, 0.3209, 0.5, 0.3209, 0.5, 0.24, 0.5651, 0.8309, 0.5511, 0.8891, 0.5, 0.8891, 0.5, 0.8309, 0.5651, 0.1691, 0.5765, 0.24, 0.5, 0.24, 0.5, 0.1691, 0.5, 0.4087, 0.5, 0.5, 0.408, 0.5, 0.4097, 0.4087, 0.5, 0.9324, 0.5, 0.959, 0.482, 0.959, 0.4648, 0.9324, 0.5, 0.3209, 0.5, 0.4087, 0.4097, 0.4087, 0.415, 0.3209, 0.5, 0.8891, 0.5, 0.9324, 0.4648, 0.9324, 0.4489, 0.8891, 0.5, 0.24, 0.5, 0.3209, 0.415, 0.3209, 0.4235, 0.24, 0.5, 0.8309, 0.5, 0.8891, 0.4489, 0.8891, 0.4349, 0.8309, 0.5, 0.1691, 0.5, 0.24, 0.4235, 0.24, 0.4349, 0.1691, 0.5, 0.76, 0.5, 0.8309, 0.4349, 0.8309, 0.4235, 0.76, 0.5, 0.1109, 0.5, 0.1691, 0.4349, 0.1691, 0.4489, 0.1109, 0.5, 0.6791, 0.5, 0.76, 0.4235, 0.76, 0.415, 0.6791, 0.5, 0.06761, 0.5, 0.1109, 0.4489, 0.1109, 0.4648, 0.06761, 0.5, 0.5913, 0.5, 0.6791, 0.415, 0.6791, 0.4097, 0.5913, 0.5, 0.04098, 0.5, 0.06761, 0.4648, 0.06761, 0.482, 0.04098, 0.5, 0.5, 0.5, 0.5913, 0.4097, 0.5913, 0.408, 0.5, 0.5, 0.959, 0.5, 0.968, 0.482, 0.959, 0.5, 0.03199, 0.5, 0.04098, 0.482, 0.04098, 0.4489, 0.1109, 0.4349, 0.1691, 0.3724, 0.1691, 0.3997, 0.1109, 0.415, 0.6791, 0.4235, 0.76, 0.3499, 0.76, 0.3332, 0.6791, 0.4648, 0.06761, 0.4489, 0.1109, 0.3997, 0.1109, 0.4309, 0.06761, 0.4097, 0.5913, 0.415, 0.6791, 0.3332, 0.6791, 0.323, 0.5913, 0.482, 0.04098, 0.4648, 0.06761, 0.4309, 0.06761, 0.4648, 0.04098, 0.408, 0.5, 0.4097, 0.5913, 0.323, 0.5913, 0.3195, 0.5, 0.482, 0.959, 0.5, 0.968, 0.4648, 0.959, 0.5, 0.03199, 0.482, 0.04098, 0.4648, 0.04098, 0.4097, 0.4087, 0.408, 0.5, 0.3195, 0.5, 0.323, 0.4087, 0.4648, 0.9324, 0.482, 0.959, 0.4648, 0.959, 0.4309, 0.9324, 0.415, 0.3209, 0.4097, 0.4087, 0.323, 0.4087, 0.3332, 0.3209, 0.4489, 0.8891, 0.4648, 0.9324, 0.4309, 0.9324, 0.3997, 0.8891, 0.4235, 0.24, 0.415, 0.3209, 0.3332, 0.3209, 0.3499, 0.24, 0.4349, 0.8309, 0.4489, 0.8891, 0.3997, 0.8891, 0.3724, 0.8309, 0.4349, 0.1691, 0.4235, 0.24, 0.3499, 0.24, 0.3724, 0.1691, 0.4235, 0.76, 0.4349, 0.8309, 0.3724, 0.8309, 0.3499, 0.76, 0.4309, 0.9324, 0.4648, 0.959, 0.4489, 0.959, 0.3997, 0.9324, 0.3332, 0.3209, 0.323, 0.4087, 0.243, 0.4087, 0.2579, 0.3209, 0.3997, 0.8891, 0.4309, 0.9324, 0.3997, 0.9324, 0.3544, 0.8891, 0.3499, 0.24, 0.3332, 0.3209, 0.2579, 0.3209, 0.2821, 0.24, 0.3724, 0.8309, 0.3997, 0.8891, 0.3544, 0.8891, 0.3147, 0.8309, 0.3724, 0.1691, 0.3499, 0.24, 0.2821, 0.24, 0.3147, 0.1691, 0.3499, 0.76, 0.3724, 0.8309, 0.3147, 0.8309, 0.2821, 0.76, 0.3997, 0.1109, 0.3724, 0.1691, 0.3147, 0.1691, 0.3544, 0.1109, 0.3332, 0.6791, 0.3499, 0.76, 0.2821, 0.76, 0.2579, 0.6791, 0.4309, 0.06761, 0.3997, 0.1109, 0.3544, 0.1109, 0.3997, 0.06761, 0.323, 0.5913, 0.3332, 0.6791, 0.2579, 0.6791, 0.243, 0.5913, 0.4648, 0.04098, 0.4309, 0.06761, 0.3997, 0.06761, 0.4489, 0.04098, 0.3195, 0.5, 0.323, 0.5913, 0.243, 0.5913, 0.2379, 0.5, 0.4648, 0.959, 0.5, 0.968, 0.4489, 0.959, 0.5, 0.03199, 0.4648, 0.04098, 0.4489, 0.04098, 0.323, 0.4087, 0.3195, 0.5, 0.2379, 0.5, 0.243, 0.4087, 0.2579, 0.6791, 0.2821, 0.76, 0.2227, 0.76, 0.1919, 0.6791, 0.3997, 0.06761, 0.3544, 0.1109, 0.3147, 0.1109, 0.3724, 0.06761, 0.243, 0.5913, 0.2579, 0.6791, 0.1919, 0.6791, 0.1729, 0.5913, 0.4489, 0.04098, 0.3997, 0.06761, 0.3724, 0.06761, 0.4349, 0.04098, 0.2379, 0.5, 0.243, 0.5913, 0.1729, 0.5913, 0.1665, 0.5, 0.4489, 0.959, 0.5, 0.968, 0.4349, 0.959, 0.5, 0.03199, 0.4489, 0.04098, 0.4349, 0.04098, 0.243, 0.4087, 0.2379, 0.5, 0.1665, 0.5, 0.1729, 0.4087, 0.3997, 0.9324, 0.4489, 0.959, 0.4349, 0.959, 0.3724, 0.9324, 0.2579, 0.3209, 0.243, 0.4087, 0.1729, 0.4087, 0.1919, 0.3209, 0.3544, 0.8891, 0.3997, 0.9324, 0.3724, 0.9324, 0.3147, 0.8891, 0.2821, 0.24, 0.2579, 0.3209, 0.1919, 0.3209, 0.2227, 0.24, 0.3147, 0.8309, 0.3544, 0.8891, 0.3147, 0.8891, 0.2642, 0.8309, 0.3147, 0.1691, 0.2821, 0.24, 0.2227, 0.24, 0.2642, 0.1691, 0.2821, 0.76, 0.3147, 0.8309, 0.2642, 0.8309, 0.2227, 0.76, 0.3544, 0.1109, 0.3147, 0.1691, 0.2642, 0.1691, 0.3147, 0.1109, 0.1919, 0.3209, 0.1729, 0.4087, 0.1153, 0.4087, 0.1377, 0.3209, 0.3147, 0.8891, 0.3724, 0.9324, 0.3499, 0.9324, 0.2821, 0.8891, 0.2227, 0.24, 0.1919, 0.3209, 0.1377, 0.3209, 0.1739, 0.24, 0.2642, 0.8309, 0.3147, 0.8891, 0.2821, 0.8891, 0.2227, 0.8309, 0.2642, 0.1691, 0.2227, 0.24, 0.1739, 0.24, 0.2227, 0.1691, 0.2227, 0.76, 0.2642, 0.8309, 0.2227, 0.8309, 0.1739, 0.76, 0.3147, 0.1109, 0.2642, 0.1691, 0.2227, 0.1691, 0.2821, 0.1109, 0.1919, 0.6791, 0.2227, 0.76, 0.1739, 0.76, 0.1377, 0.6791, 0.3724, 0.06761, 0.3147, 0.1109, 0.2821, 0.1109, 0.3499, 0.06761, 0.1729, 0.5913, 0.1919, 0.6791, 0.1377, 0.6791, 0.1153, 0.5913, 0.4349, 0.04098, 0.3724, 0.06761, 0.3499, 0.06761, 0.4235, 0.04098, 0.1665, 0.5, 0.1729, 0.5913, 0.1153, 0.5913, 0.1078, 0.5, 0.4349, 0.959, 0.5, 0.968, 0.4235, 0.959, 0.5, 0.03199, 0.4349, 0.04098, 0.4235, 0.04098, 0.1729, 0.4087, 0.1665, 0.5, 0.1078, 0.5, 0.1153, 0.4087, 0.3724, 0.9324, 0.4349, 0.959, 0.4235, 0.959, 0.3499, 0.9324, 0.3499, 0.06761, 0.2821, 0.1109, 0.2579, 0.1109, 0.3332, 0.06761, 0.1153, 0.5913, 0.1377, 0.6791, 0.09739, 0.6791, 0.07259, 0.5913, 0.4235, 0.04098, 0.3499, 0.06761, 0.3332, 0.06761, 0.415, 0.04098, 0.1078, 0.5, 0.1153, 0.5913, 0.07259, 0.5913, 0.06422, 0.5, 0.4235, 0.959, 0.5, 0.968, 0.415, 0.959, 0.5, 0.03199, 0.4235, 0.04098, 0.415, 0.04098, 0.1153, 0.4087, 0.1078, 0.5, 0.06422, 0.5, 0.07259, 0.4087, 0.3499, 0.9324, 0.4235, 0.959, 0.415, 0.959, 0.3332, 0.9324, 0.1377, 0.3209, 0.1153, 0.4087, 0.07259, 0.4087, 0.09739, 0.3209, 0.2821, 0.8891, 0.3499, 0.9324, 0.3332, 0.9324, 0.2579, 0.8891, 0.1739, 0.24, 0.1377, 0.3209, 0.09739, 0.3209, 0.1377, 0.24, 0.2227, 0.8309, 0.2821, 0.8891, 0.2579, 0.8891, 0.1919, 0.8309, 0.2227, 0.1691, 0.1739, 0.24, 0.1377, 0.24, 0.1919, 0.1691, 0.1739, 0.76, 0.2227, 0.8309, 0.1919, 0.8309, 0.1377, 0.76, 0.2821, 0.1109, 0.2227, 0.1691, 0.1919, 0.1691, 0.2579, 0.1109, 0.1377, 0.6791, 0.1739, 0.76, 0.1377, 0.76, 0.09739, 0.6791, 0.1377, 0.24, 0.09739, 0.3209, 0.07259, 0.3209, 0.1153, 0.24, 0.1919, 0.8309, 0.2579, 0.8891, 0.243, 0.8891, 0.1729, 0.8309, 0.1919, 0.1691, 0.1377, 0.24, 0.1153, 0.24, 0.1729, 0.1691, 0.1377, 0.76, 0.1919, 0.8309, 0.1729, 0.8309, 0.1153, 0.76, 0.2579, 0.1109, 0.1919, 0.1691, 0.1729, 0.1691, 0.243, 0.1109, 0.09739, 0.6791, 0.1377, 0.76, 0.1153, 0.76, 0.07259, 0.6791, 0.3332, 0.06761, 0.2579, 0.1109, 0.243, 0.1109, 0.323, 0.06761, 0.07259, 0.5913, 0.09739, 0.6791, 0.07259, 0.6791, 0.04627, 0.5913, 0.415, 0.04098, 0.3332, 0.06761, 0.323, 0.06761, 0.4097, 0.04098, 0.06422, 0.5, 0.07259, 0.5913, 0.04627, 0.5913, 0.03738, 0.5, 0.415, 0.959, 0.5, 0.968, 0.4097, 0.959, 0.5, 0.03199, 0.415, 0.04098, 0.4097, 0.04098, 0.07259, 0.4087, 0.06422, 0.5, 0.03738, 0.5, 0.04627, 0.4087, 0.3332, 0.9324, 0.415, 0.959, 0.4097, 0.959, 0.323, 0.9324, 0.09739, 0.3209, 0.07259, 0.4087, 0.04627, 0.4087, 0.07259, 0.3209, 0.2579, 0.8891, 0.3332, 0.9324, 0.323, 0.9324, 0.243, 0.8891, 0.4097, 0.04098, 0.323, 0.06761, 0.3195, 0.06761, 0.408, 0.04098, 0.03738, 0.5, 0.04627, 0.5913, 0.03738, 0.5913, 0.02832, 0.5, 0.4097, 0.959, 0.5, 0.968, 0.408, 0.959, 0.5, 0.03199, 0.4097, 0.04098, 0.408, 0.04098, 0.04627, 0.4087, 0.03738, 0.5, 0.02832, 0.5, 0.03738, 0.4087, 0.323, 0.9324, 0.4097, 0.959, 0.408, 0.959, 0.3195, 0.9324, 0.07259, 0.3209, 0.04627, 0.4087, 0.03738, 0.4087, 0.06422, 0.3209, 0.243, 0.8891, 0.323, 0.9324, 0.3195, 0.9324, 0.2379, 0.8891, 0.1153, 0.24, 0.07259, 0.3209, 0.06422, 0.3209, 0.1078, 0.24, 0.1729, 0.8309, 0.243, 0.8891, 0.2379, 0.8891, 0.1665, 0.8309, 0.1729, 0.1691, 0.1153, 0.24, 0.1078, 0.24, 0.1665, 0.1691, 0.1153, 0.76, 0.1729, 0.8309, 0.1665, 0.8309, 0.1078, 0.76, 0.243, 0.1109, 0.1729, 0.1691, 0.1665, 0.1691, 0.2379, 0.1109, 0.07259, 0.6791, 0.1153, 0.76, 0.1078, 0.76, 0.06422, 0.6791, 0.323, 0.06761, 0.243, 0.1109, 0.2379, 0.1109, 0.3195, 0.06761, 0.04627, 0.5913, 0.07259, 0.6791, 0.06422, 0.6791, 0.03738, 0.5913, 0.1665, 0.8309, 0.2379, 0.8891, 0.243, 0.8891, 0.1729, 0.8309, 0.1665, 0.1691, 0.1078, 0.24, 0.1153, 0.24, 0.1729, 0.1691, 0.1078, 0.76, 0.1665, 0.8309, 0.1729, 0.8309, 0.1153, 0.76, 0.2379, 0.1109, 0.1665, 0.1691, 0.1729, 0.1691, 0.243, 0.1109, 0.06422, 0.6791, 0.1078, 0.76, 0.1153, 0.76, 0.07259, 0.6791, 0.3195, 0.06761, 0.2379, 0.1109, 0.243, 0.1109, 0.323, 0.06761, 0.03738, 0.5913, 0.06422, 0.6791, 0.07259, 0.6791, 0.04627, 0.5913, 0.408, 0.04098, 0.3195, 0.06761, 0.323, 0.06761, 0.4097, 0.04098, 0.02832, 0.5, 0.03738, 0.5913, 0.04627, 0.5913, 0.03738, 0.5, 0.408, 0.959, 0.5, 0.968, 0.4097, 0.959, 0.5, 0.03199, 0.408, 0.04098, 0.4097, 0.04098, 0.03738, 0.4087, 0.02832, 0.5, 0.03738, 0.5, 0.04627, 0.4087, 0.3195, 0.9324, 0.408, 0.959, 0.4097, 0.959, 0.323, 0.9324, 0.06422, 0.3209, 0.03738, 0.4087, 0.04627, 0.4087, 0.07259, 0.3209, 0.2379, 0.8891, 0.3195, 0.9324, 0.323, 0.9324, 0.243, 0.8891, 0.1078, 0.24, 0.06422, 0.3209, 0.07259, 0.3209, 0.1153, 0.24, 0.03738, 0.5, 0.04627, 0.5913, 0.07259, 0.5913, 0.06422, 0.5, 0.4097, 0.959, 0.5, 0.968, 0.415, 0.959, 0.5, 0.03199, 0.4097, 0.04098, 0.415, 0.04098, 0.04627, 0.4087, 0.03738, 0.5, 0.06422, 0.5, 0.07259, 0.4087, 0.323, 0.9324, 0.4097, 0.959, 0.415, 0.959, 0.3332, 0.9324, 0.07259, 0.3209, 0.04627, 0.4087, 0.07259, 0.4087, 0.09739, 0.3209, 0.243, 0.8891, 0.323, 0.9324, 0.3332, 0.9324, 0.2579, 0.8891, 0.1153, 0.24, 0.07259, 0.3209, 0.09739, 0.3209, 0.1377, 0.24, 0.1729, 0.8309, 0.243, 0.8891, 0.2579, 0.8891, 0.1919, 0.8309, 0.1729, 0.1691, 0.1153, 0.24, 0.1377, 0.24, 0.1919, 0.1691, 0.1153, 0.76, 0.1729, 0.8309, 0.1919, 0.8309, 0.1377, 0.76, 0.243, 0.1109, 0.1729, 0.1691, 0.1919, 0.1691, 0.2579, 0.1109, 0.07259, 0.6791, 0.1153, 0.76, 0.1377, 0.76, 0.09739, 0.6791, 0.323, 0.06761, 0.243, 0.1109, 0.2579, 0.1109, 0.3332, 0.06761, 0.04627, 0.5913, 0.07259, 0.6791, 0.09739, 0.6791, 0.07259, 0.5913, 0.4097, 0.04098, 0.323, 0.06761, 0.3332, 0.06761, 0.415, 0.04098, 0.1919, 0.1691, 0.1377, 0.24, 0.1739, 0.24, 0.2227, 0.1691, 0.1377, 0.76, 0.1919, 0.8309, 0.2227, 0.8309, 0.1739, 0.76, 0.2579, 0.1109, 0.1919, 0.1691, 0.2227, 0.1691, 0.2821, 0.1109, 0.09739, 0.6791, 0.1377, 0.76, 0.1739, 0.76, 0.1377, 0.6791, 0.3332, 0.06761, 0.2579, 0.1109, 0.2821, 0.1109, 0.3499, 0.06761, 0.07259, 0.5913, 0.09739, 0.6791, 0.1377, 0.6791, 0.1153, 0.5913, 0.415, 0.04098, 0.3332, 0.06761, 0.3499, 0.06761, 0.4235, 0.04098, 0.06422, 0.5, 0.07259, 0.5913, 0.1153, 0.5913, 0.1078, 0.5, 0.415, 0.959, 0.5, 0.968, 0.4235, 0.959, 0.5, 0.03199, 0.415, 0.04098, 0.4235, 0.04098, 0.07259, 0.4087, 0.06422, 0.5, 0.1078, 0.5, 0.1153, 0.4087, 0.3332, 0.9324, 0.415, 0.959, 0.4235, 0.959, 0.3499, 0.9324, 0.09739, 0.3209, 0.07259, 0.4087, 0.1153, 0.4087, 0.1377, 0.3209, 0.2579, 0.8891, 0.3332, 0.9324, 0.3499, 0.9324, 0.2821, 0.8891, 0.1377, 0.24, 0.09739, 0.3209, 0.1377, 0.3209, 0.1739, 0.24, 0.1919, 0.8309, 0.2579, 0.8891, 0.2821, 0.8891, 0.2227, 0.8309, 0.4235, 0.959, 0.5, 0.968, 0.4349, 0.959, 0.5, 0.03199, 0.4235, 0.04098, 0.4349, 0.04098, 0.1153, 0.4087, 0.1078, 0.5, 0.1665, 0.5, 0.1729, 0.4087, 0.3499, 0.9324, 0.4235, 0.959, 0.4349, 0.959, 0.3724, 0.9324, 0.1377, 0.3209, 0.1153, 0.4087, 0.1729, 0.4087, 0.1919, 0.3209, 0.2821, 0.8891, 0.3499, 0.9324, 0.3724, 0.9324, 0.3147, 0.8891, 0.1739, 0.24, 0.1377, 0.3209, 0.1919, 0.3209, 0.2227, 0.24, 0.2227, 0.8309, 0.2821, 0.8891, 0.3147, 0.8891, 0.2642, 0.8309, 0.2227, 0.1691, 0.1739, 0.24, 0.2227, 0.24, 0.2642, 0.1691, 0.1739, 0.76, 0.2227, 0.8309, 0.2642, 0.8309, 0.2227, 0.76, 0.2821, 0.1109, 0.2227, 0.1691, 0.2642, 0.1691, 0.3147, 0.1109, 0.1377, 0.6791, 0.1739, 0.76, 0.2227, 0.76, 0.1919, 0.6791, 0.3499, 0.06761, 0.2821, 0.1109, 0.3147, 0.1109, 0.3724, 0.06761, 0.1153, 0.5913, 0.1377, 0.6791, 0.1919, 0.6791, 0.1729, 0.5913, 0.4235, 0.04098, 0.3499, 0.06761, 0.3724, 0.06761, 0.4349, 0.04098, 0.1078, 0.5, 0.1153, 0.5913, 0.1729, 0.5913, 0.1665, 0.5, 0.2227, 0.76, 0.2642, 0.8309, 0.3147, 0.8309, 0.2821, 0.76, 0.3147, 0.1109, 0.2642, 0.1691, 0.3147, 0.1691, 0.3544, 0.1109, 0.1919, 0.6791, 0.2227, 0.76, 0.2821, 0.76, 0.2579, 0.6791, 0.3724, 0.06761, 0.3147, 0.1109, 0.3544, 0.1109, 0.3997, 0.06761, 0.1729, 0.5913, 0.1919, 0.6791, 0.2579, 0.6791, 0.243, 0.5913, 0.4349, 0.04098, 0.3724, 0.06761, 0.3997, 0.06761, 0.4489, 0.04098, 0.1665, 0.5, 0.1729, 0.5913, 0.243, 0.5913, 0.2379, 0.5, 0.4349, 0.959, 0.5, 0.968, 0.4489, 0.959, 0.5, 0.03199, 0.4349, 0.04098, 0.4489, 0.04098, 0.1729, 0.4087, 0.1665, 0.5, 0.2379, 0.5, 0.243, 0.4087, 0.3724, 0.9324, 0.4349, 0.959, 0.4489, 0.959, 0.3997, 0.9324, 0.1919, 0.3209, 0.1729, 0.4087, 0.243, 0.4087, 0.2579, 0.3209, 0.3147, 0.8891, 0.3724, 0.9324, 0.3997, 0.9324, 0.3544, 0.8891, 0.2227, 0.24, 0.1919, 0.3209, 0.2579, 0.3209, 0.2821, 0.24, 0.2642, 0.8309, 0.3147, 0.8891, 0.3544, 0.8891, 0.3147, 0.8309, 0.2642, 0.1691, 0.2227, 0.24, 0.2821, 0.24, 0.3147, 0.1691, 0.243, 0.4087, 0.2379, 0.5, 0.3195, 0.5, 0.323, 0.4087, 0.3997, 0.9324, 0.4489, 0.959, 0.4648, 0.959, 0.4309, 0.9324, 0.2579, 0.3209, 0.243, 0.4087, 0.323, 0.4087, 0.3332, 0.3209, 0.3544, 0.8891, 0.3997, 0.9324, 0.4309, 0.9324, 0.3997, 0.8891, 0.2821, 0.24, 0.2579, 0.3209, 0.3332, 0.3209, 0.3499, 0.24, 0.3147, 0.8309, 0.3544, 0.8891, 0.3997, 0.8891, 0.3724, 0.8309, 0.3147, 0.1691, 0.2821, 0.24, 0.3499, 0.24, 0.3724, 0.1691, 0.2821, 0.76, 0.3147, 0.8309, 0.3724, 0.8309, 0.3499, 0.76, 0.3544, 0.1109, 0.3147, 0.1691, 0.3724, 0.1691, 0.3997, 0.1109, 0.2579, 0.6791, 0.2821, 0.76, 0.3499, 0.76, 0.3332, 0.6791, 0.3997, 0.06761, 0.3544, 0.1109, 0.3997, 0.1109, 0.4309, 0.06761, 0.243, 0.5913, 0.2579, 0.6791, 0.3332, 0.6791, 0.323, 0.5913, 0.4489, 0.04098, 0.3997, 0.06761, 0.4309, 0.06761, 0.4648, 0.04098, 0.2379, 0.5, 0.243, 0.5913, 0.323, 0.5913, 0.3195, 0.5, 0.4489, 0.959, 0.5, 0.968, 0.4648, 0.959, 0.5, 0.03199, 0.4489, 0.04098, 0.4648, 0.04098, 0.3997, 0.1109, 0.3724, 0.1691, 0.4349, 0.1691, 0.4489, 0.1109, 0.3332, 0.6791, 0.3499, 0.76, 0.4235, 0.76, 0.415, 0.6791, 0.4309, 0.06761, 0.3997, 0.1109, 0.4489, 0.1109, 0.4648, 0.06761, 0.323, 0.5913, 0.3332, 0.6791, 0.415, 0.6791, 0.4097, 0.5913, 0.4648, 0.04098, 0.4309, 0.06761, 0.4648, 0.06761, 0.482, 0.04098, 0.3195, 0.5, 0.323, 0.5913, 0.4097, 0.5913, 0.408, 0.5, 0.4648, 0.959, 0.5, 0.968, 0.482, 0.959, 0.5, 0.03199, 0.4648, 0.04098, 0.482, 0.04098, 0.323, 0.4087, 0.3195, 0.5, 0.408, 0.5, 0.4097, 0.4087, 0.4309, 0.9324, 0.4648, 0.959, 0.482, 0.959, 0.4648, 0.9324, 0.3332, 0.3209, 0.323, 0.4087, 0.4097, 0.4087, 0.415, 0.3209, 0.3997, 0.8891, 0.4309, 0.9324, 0.4648, 0.9324, 0.4489, 0.8891, 0.3499, 0.24, 0.3332, 0.3209, 0.415, 0.3209, 0.4235, 0.24, 0.3724, 0.8309, 0.3997, 0.8891, 0.4489, 0.8891, 0.4349, 0.8309, 0.3724, 0.1691, 0.3499, 0.24, 0.4235, 0.24, 0.4349, 0.1691, 0.3499, 0.76, 0.3724, 0.8309, 0.4349, 0.8309, 0.4235, 0.76, 0.415, 0.3209, 0.4097, 0.4087, 0.5, 0.4087, 0.5, 0.3209, 0.4489, 0.8891, 0.4648, 0.9324, 0.5, 0.9324, 0.5, 0.8891, 0.4235, 0.24, 0.415, 0.3209, 0.5, 0.3209, 0.5, 0.24, 0.4349, 0.8309, 0.4489, 0.8891, 0.5, 0.8891, 0.5, 0.8309, 0.4349, 0.1691, 0.4235, 0.24, 0.5, 0.24, 0.5, 0.1691, 0.4235, 0.76, 0.4349, 0.8309, 0.5, 0.8309, 0.5, 0.76, 0.4489, 0.1109, 0.4349, 0.1691, 0.5, 0.1691, 0.5, 0.1109, 0.415, 0.6791, 0.4235, 0.76, 0.5, 0.76, 0.5, 0.6791, 0.4648, 0.06761, 0.4489, 0.1109, 0.5, 0.1109, 0.5, 0.06761, 0.4097, 0.5913, 0.415, 0.6791, 0.5, 0.6791, 0.5, 0.5913, 0.482, 0.04098, 0.4648, 0.06761, 0.5, 0.06761, 0.5, 0.04098, 0.408, 0.5, 0.4097, 0.5913, 0.5, 0.5913, 0.5, 0.5, 0.482, 0.959, 0.5, 0.968, 0.5, 0.959, 0.5, 0.03199, 0.482, 0.04098, 0.5, 0.04098, 0.4097, 0.4087, 0.408, 0.5, 0.5, 0.5, 0.5, 0.4087, 0.4648, 0.9324, 0.482, 0.959, 0.5, 0.959, 0.5, 0.9324, 0.5, 0.06761, 0.5, 0.1109, 0.5511, 0.1109, 0.5352, 0.06761, 0.5, 0.5913, 0.5, 0.6791, 0.585, 0.6791, 0.5903, 0.5913, 0.5, 0.04098, 0.5, 0.06761, 0.5352, 0.06761, 0.518, 0.04098, 0.5, 0.5, 0.5, 0.5913, 0.5903, 0.5913, 0.592, 0.5, 0.5, 0.959, 0.5, 0.968, 0.518, 0.959, 0.5, 0.03199, 0.5, 0.04098, 0.518, 0.04098, 0.5, 0.4087, 0.5, 0.5, 0.592, 0.5, 0.5903, 0.4087, 0.5, 0.9324, 0.5, 0.959, 0.518, 0.959, 0.5352, 0.9324, 0.5, 0.3209, 0.5, 0.4087, 0.5903, 0.4087, 0.585, 0.3209, 0.5, 0.8891, 0.5, 0.9324, 0.5352, 0.9324, 0.5511, 0.8891, 0.5, 0.24, 0.5, 0.3209, 0.585, 0.3209, 0.5765, 0.24, 0.5, 0.8309, 0.5, 0.8891, 0.5511, 0.8891, 0.5651, 0.8309, 0.5, 0.1691, 0.5, 0.24, 0.5765, 0.24, 0.5651, 0.1691, 0.5, 0.76, 0.5, 0.8309, 0.5651, 0.8309, 0.5765, 0.76, 0.5, 0.1109, 0.5, 0.1691, 0.5651, 0.1691, 0.5511, 0.1109, 0.5, 0.6791, 0.5, 0.76, 0.5765, 0.76, 0.585, 0.6791, 0.5511, 0.8891, 0.5352, 0.9324, 0.5691, 0.9324, 0.6003, 0.8891, 0.5765, 0.24, 0.585, 0.3209, 0.6668, 0.3209, 0.6501, 0.24, 0.5651, 0.8309, 0.5511, 0.8891, 0.6003, 0.8891, 0.6276, 0.8309, 0.5651, 0.1691, 0.5765, 0.24, 0.6501, 0.24, 0.6276, 0.1691, 0.5765, 0.76, 0.5651, 0.8309, 0.6276, 0.8309, 0.6501, 0.76, 0.5511, 0.1109, 0.5651, 0.1691, 0.6276, 0.1691, 0.6003, 0.1109, 0.585, 0.6791, 0.5765, 0.76, 0.6501, 0.76, 0.6668, 0.6791, 0.5352, 0.06761, 0.5511, 0.1109, 0.6003, 0.1109, 0.5691, 0.06761, 0.5903, 0.5913, 0.585, 0.6791, 0.6668, 0.6791, 0.677, 0.5913, 0.518, 0.04098, 0.5352, 0.06761, 0.5691, 0.06761, 0.5352, 0.04098, 0.592, 0.5, 0.5903, 0.5913, 0.677, 0.5913, 0.6805, 0.5, 0.518, 0.959, 0.5, 0.968, 0.5352, 0.959, 0.5, 0.03199, 0.518, 0.04098, 0.5352, 0.04098, 0.5903, 0.4087, 0.592, 0.5, 0.6805, 0.5, 0.677, 0.4087, 0.5352, 0.9324, 0.518, 0.959, 0.5352, 0.959, 0.5691, 0.9324, 0.585, 0.3209, 0.5903, 0.4087, 0.677, 0.4087, 0.6668, 0.3209, 0.677, 0.5913, 0.6668, 0.6791, 0.7421, 0.6791, 0.757, 0.5913, 0.5352, 0.04098, 0.5691, 0.06761, 0.6003, 0.06761, 0.5511, 0.04098, 0.6805, 0.5, 0.677, 0.5913, 0.757, 0.5913, 0.7621, 0.5, 0.5352, 0.959, 0.5, 0.968, 0.5511, 0.959, 0.5, 0.03199, 0.5352, 0.04098, 0.5511, 0.04098, 0.677, 0.4087, 0.6805, 0.5, 0.7621, 0.5, 0.757, 0.4087, 0.5691, 0.9324, 0.5352, 0.959, 0.5511, 0.959, 0.6003, 0.9324, 0.6668, 0.3209, 0.677, 0.4087, 0.757, 0.4087, 0.7421, 0.3209, 0.6003, 0.8891, 0.5691, 0.9324, 0.6003, 0.9324, 0.6456, 0.8891, 0.6501, 0.24, 0.6668, 0.3209, 0.7421, 0.3209, 0.7179, 0.24, 0.6276, 0.8309, 0.6003, 0.8891, 0.6456, 0.8891, 0.6853, 0.8309, 0.6276, 0.1691, 0.6501, 0.24, 0.7179, 0.24, 0.6853, 0.1691, 0.6501, 0.76, 0.6276, 0.8309, 0.6853, 0.8309, 0.7179, 0.76, 0.6003, 0.1109, 0.6276, 0.1691, 0.6853, 0.1691, 0.6456, 0.1109, 0.6668, 0.6791, 0.6501, 0.76, 0.7179, 0.76, 0.7421, 0.6791, 0.5691, 0.06761, 0.6003, 0.1109, 0.6456, 0.1109, 0.6003, 0.06761, 0.7179, 0.24, 0.7421, 0.3209, 0.8081, 0.3209, 0.7773, 0.24, 0.6853, 0.8309, 0.6456, 0.8891, 0.6853, 0.8891, 0.7358, 0.8309, 0.6853, 0.1691, 0.7179, 0.24, 0.7773, 0.24, 0.7358, 0.1691, 0.7179, 0.76, 0.6853, 0.8309, 0.7358, 0.8309, 0.7773, 0.76, 0.6456, 0.1109, 0.6853, 0.1691, 0.7358, 0.1691, 0.6853, 0.1109, 0.7421, 0.6791, 0.7179, 0.76, 0.7773, 0.76, 0.8081, 0.6791, 0.6003, 0.06761, 0.6456, 0.1109, 0.6853, 0.1109, 0.6276, 0.06761, 0.757, 0.5913, 0.7421, 0.6791, 0.8081, 0.6791, 0.8271, 0.5913, 0.5511, 0.04098, 0.6003, 0.06761, 0.6276, 0.06761, 0.5651, 0.04098, 0.7621, 0.5, 0.757, 0.5913, 0.8271, 0.5913, 0.8335, 0.5, 0.5511, 0.959, 0.5, 0.968, 0.5651, 0.959, 0.5, 0.03199, 0.5511, 0.04098, 0.5651, 0.04098, 0.757, 0.4087, 0.7621, 0.5, 0.8335, 0.5, 0.8271, 0.4087, 0.6003, 0.9324, 0.5511, 0.959, 0.5651, 0.959, 0.6276, 0.9324, 0.7421, 0.3209, 0.757, 0.4087, 0.8271, 0.4087, 0.8081, 0.3209, 0.6456, 0.8891, 0.6003, 0.9324, 0.6276, 0.9324, 0.6853, 0.8891, 0.5651, 0.04098, 0.6276, 0.06761, 0.6501, 0.06761, 0.5765, 0.04098, 0.8335, 0.5, 0.8271, 0.5913, 0.8847, 0.5913, 0.8922, 0.5, 0.5651, 0.959, 0.5, 0.968, 0.5765, 0.959, 0.5, 0.03199, 0.5651, 0.04098, 0.5765, 0.04098, 0.8271, 0.4087, 0.8335, 0.5, 0.8922, 0.5, 0.8847, 0.4087, 0.6276, 0.9324, 0.5651, 0.959, 0.5765, 0.959, 0.6501, 0.9324, 0.8081, 0.3209, 0.8271, 0.4087, 0.8847, 0.4087, 0.8623, 0.3209, 0.6853, 0.8891, 0.6276, 0.9324, 0.6501, 0.9324, 0.7179, 0.8891, 0.7773, 0.24, 0.8081, 0.3209, 0.8623, 0.3209, 0.8261, 0.24, 0.7358, 0.8309, 0.6853, 0.8891, 0.7179, 0.8891, 0.7773, 0.8309, 0.7358, 0.1691, 0.7773, 0.24, 0.8261, 0.24, 0.7773, 0.1691, 0.7773, 0.76, 0.7358, 0.8309, 0.7773, 0.8309, 0.8261, 0.76, 0.6853, 0.1109, 0.7358, 0.1691, 0.7773, 0.1691, 0.7179, 0.1109, 0.8081, 0.6791, 0.7773, 0.76, 0.8261, 0.76, 0.8623, 0.6791, 0.6276, 0.06761, 0.6853, 0.1109, 0.7179, 0.1109, 0.6501, 0.06761, 0.8271, 0.5913, 0.8081, 0.6791, 0.8623, 0.6791, 0.8847, 0.5913, 0.7773, 0.8309, 0.7179, 0.8891, 0.7421, 0.8891, 0.8081, 0.8309, 0.7773, 0.1691, 0.8261, 0.24, 0.8623, 0.24, 0.8081, 0.1691, 0.8261, 0.76, 0.7773, 0.8309, 0.8081, 0.8309, 0.8623, 0.76, 0.7179, 0.1109, 0.7773, 0.1691, 0.8081, 0.1691, 0.7421, 0.1109, 0.8623, 0.6791, 0.8261, 0.76, 0.8623, 0.76, 0.9026, 0.6791, 0.6501, 0.06761, 0.7179, 0.1109, 0.7421, 0.1109, 0.6668, 0.06761, 0.8847, 0.5913, 0.8623, 0.6791, 0.9026, 0.6791, 0.9274, 0.5913, 0.5765, 0.04098, 0.6501, 0.06761, 0.6668, 0.06761, 0.585, 0.04098, 0.8922, 0.5, 0.8847, 0.5913, 0.9274, 0.5913, 0.9358, 0.5, 0.5765, 0.959, 0.5, 0.968, 0.585, 0.959, 0.5, 0.03199, 0.5765, 0.04098, 0.585, 0.04098, 0.8847, 0.4087, 0.8922, 0.5, 0.9358, 0.5, 0.9274, 0.4087, 0.6501, 0.9324, 0.5765, 0.959, 0.585, 0.959, 0.6668, 0.9324, 0.8623, 0.3209, 0.8847, 0.4087, 0.9274, 0.4087, 0.9026, 0.3209, 0.7179, 0.8891, 0.6501, 0.9324, 0.6668, 0.9324, 0.7421, 0.8891, 0.8261, 0.24, 0.8623, 0.3209, 0.9026, 0.3209, 0.8623, 0.24, 0.9358, 0.5, 0.9274, 0.5913, 0.9537, 0.5913, 0.9626, 0.5, 0.585, 0.959, 0.5, 0.968, 0.5903, 0.959, 0.5, 0.03199, 0.585, 0.04098, 0.5903, 0.04098, 0.9274, 0.4087, 0.9358, 0.5, 0.9626, 0.5, 0.9537, 0.4087, 0.6668, 0.9324, 0.585, 0.959, 0.5903, 0.959, 0.677, 0.9324, 0.9026, 0.3209, 0.9274, 0.4087, 0.9537, 0.4087, 0.9274, 0.3209, 0.7421, 0.8891, 0.6668, 0.9324, 0.677, 0.9324, 0.757, 0.8891, 0.8623, 0.24, 0.9026, 0.3209, 0.9274, 0.3209, 0.8847, 0.24, 0.8081, 0.8309, 0.7421, 0.8891, 0.757, 0.8891, 0.8271, 0.8309, 0.8081, 0.1691, 0.8623, 0.24, 0.8847, 0.24, 0.8271, 0.1691, 0.8623, 0.76, 0.8081, 0.8309, 0.8271, 0.8309, 0.8847, 0.76, 0.7421, 0.1109, 0.8081, 0.1691, 0.8271, 0.1691, 0.757, 0.1109, 0.9026, 0.6791, 0.8623, 0.76, 0.8847, 0.76, 0.9274, 0.6791, 0.6668, 0.06761, 0.7421, 0.1109, 0.757, 0.1109, 0.677, 0.06761, 0.9274, 0.5913, 0.9026, 0.6791, 0.9274, 0.6791, 0.9537, 0.5913, 0.585, 0.04098, 0.6668, 0.06761, 0.677, 0.06761, 0.5903, 0.04098, 0.8271, 0.1691, 0.8847, 0.24, 0.8922, 0.24, 0.8335, 0.1691, 0.8847, 0.76, 0.8271, 0.8309, 0.8335, 0.8309, 0.8922, 0.76, 0.757, 0.1109, 0.8271, 0.1691, 0.8335, 0.1691, 0.7621, 0.1109, 0.9274, 0.6791, 0.8847, 0.76, 0.8922, 0.76, 0.9358, 0.6791, 0.677, 0.06761, 0.757, 0.1109, 0.7621, 0.1109, 0.6805, 0.06761, 0.9537, 0.5913, 0.9274, 0.6791, 0.9358, 0.6791, 0.9626, 0.5913, 0.5903, 0.04098, 0.677, 0.06761, 0.6805, 0.06761, 0.592, 0.04098, 0.9626, 0.5, 0.9537, 0.5913, 0.9626, 0.5913, 0.9717, 0.5, 0.5903, 0.959, 0.5, 0.968, 0.592, 0.959, 0.5, 0.03199, 0.5903, 0.04098, 0.592, 0.04098, 0.9537, 0.4087, 0.9626, 0.5, 0.9717, 0.5, 0.9626, 0.4087, 0.677, 0.9324, 0.5903, 0.959, 0.592, 0.959, 0.6805, 0.9324, 0.9274, 0.3209, 0.9537, 0.4087, 0.9626, 0.4087, 0.9358, 0.3209, 0.757, 0.8891, 0.677, 0.9324, 0.6805, 0.9324, 0.7621, 0.8891, 0.8847, 0.24, 0.9274, 0.3209, 0.9358, 0.3209, 0.8922, 0.24, 0.8271, 0.8309, 0.757, 0.8891, 0.7621, 0.8891, 0.8335, 0.8309])
me_sphere.materials.append(mat_material_001)
me_sphere.update()

# ---- objects
ob_sphere = bpy.data.objects.new('Sphere', me_sphere)

# ---- transforms, parenting, visibility, modifiers, constraints
ob_sphere.location = (0.0, 0.0, 0.0)

# ---- collection membership
col_collection.objects.link(ob_sphere)

# ---- scene / render settings (as saved in the file)
scene.frame_start = 1; scene.frame_end = 250; scene.frame_set(1)
scene.render.engine = 'BLENDER_EEVEE_NEXT'
scene.cycles.sampling_pattern = 'TABULATED_SOBOL'
scene.eevee.ray_tracing_options.trace_max_roughness = 0.0
bpy.context.view_layer.update()

# ---- added for rendering (the .blend has no active camera and no usable light): camera, sun
cam_auto = bpy.data.cameras.new('AutoCamera')
cam_auto.lens = 50.0
cam_auto.sensor_width = 36.0
cam_auto.clip_end = 1000.0
ob_auto_camera = bpy.data.objects.new('AutoCamera', cam_auto)
scene.collection.objects.link(ob_auto_camera)
ob_auto_camera.location = (3.20507, -3.84609, 2.56406)
ob_auto_camera.rotation_euler = (1.09748, -7.21219e-08, 0.694738)
scene.camera = ob_auto_camera
light_auto_sun = bpy.data.lights.new('AutoSun', 'SUN')
light_auto_sun.energy = 3.0
light_auto_sun.angle = 0.0523599
ob_auto_sun = bpy.data.objects.new('AutoSun', light_auto_sun)
scene.collection.objects.link(ob_auto_sun)
ob_auto_sun.rotation_euler = (0.872665, 0.174533, 0.523599)
bpy.context.view_layer.update()

